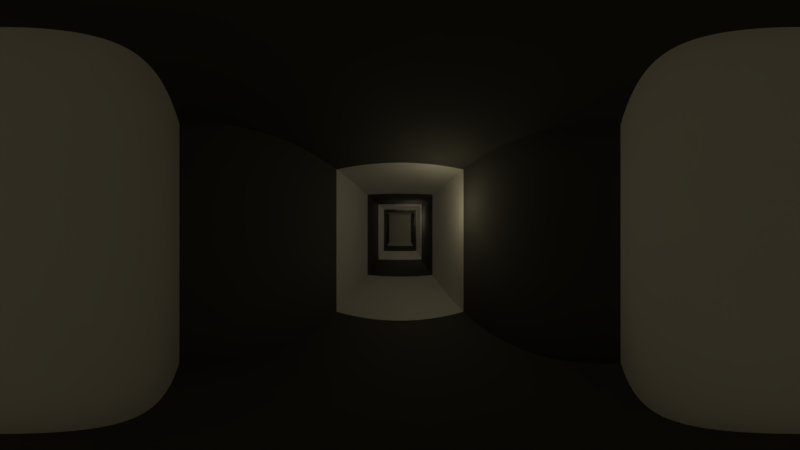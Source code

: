 # Source: cenaCastelo01.blend  (saved by Blender 2.79.0; exported with 4.5.12 LTS)
import bpy
from mathutils import Matrix  # noqa: F401  (used for matrix-valued properties, if any)

bpy.ops.wm.read_factory_settings(use_empty=True)
scene = bpy.context.scene
scene.name = 'Scene'

# ---- collections
col_collection_1 = bpy.data.collections.new('Collection 1'); scene.collection.children.link(col_collection_1)
col_collection_2 = bpy.data.collections.new('Collection 2'); scene.collection.children.link(col_collection_2)

# ---- materials (node trees are filled in below, after node groups)
mat_wall01 = bpy.data.materials.new('wall01')
mat_wall01.alpha_threshold = 0.0
mat_wall01.roughness = 0.5
mat_wall02 = bpy.data.materials.new('wall02')
mat_wall02.alpha_threshold = 0.0
mat_wall02.diffuse_color = (0.0985, 0.0985, 0.0985, 1.0)
mat_wall02.roughness = 0.5
mat_wall01_001 = bpy.data.materials.new('wall01.001')
mat_wall01_001.alpha_threshold = 0.0
mat_wall01_001.roughness = 0.5

# ---- material node trees
mat_wall01_001.use_nodes = True; mat_wall01_001.node_tree.nodes.clear()
_N = mat_wall01_001.node_tree.nodes; _L = mat_wall01_001.node_tree.links
n0 = _N.new('ShaderNodeOutputMaterial'); n0.name = 'Material Output'; n0.location = (300, 300)
n1 = _N.new('ShaderNodeBsdfDiffuse'); n1.name = 'Diffuse BSDF'; n1.location = (10, 300)
n2 = _N.new('ShaderNodeTexImage'); n2.name = 'Image Texture'; n2.location = (-180, 300)
n2.width = 140
_L.new(n1.outputs[0], n0.inputs[0])
_L.new(n2.outputs[0], n1.inputs[0])
n0.is_active_output = True

# ---- world
world_world = bpy.data.worlds.new('World'); scene.world = world_world
world_world.color = (0.05088, 0.05088, 0.05088)
world_world.use_sun_shadow = False
world_world.sun_shadow_jitter_overblur = 0.0
world_world.cycles.sampling_method = 'MANUAL'

# ---- cameras
cam_camera = bpy.data.cameras.new('Camera')
cam_camera.type = 'PANO'
cam_camera.clip_end = 100.0
cam_camera.lens = 35.0
cam_camera.sensor_width = 32.0
cam_camera.sensor_height = 18.0
cam_camera.ortho_scale = 7.314
cam_camera.panorama_type = 'EQUIRECTANGULAR'
cam_camera.dof.focus_distance = 0.0

# ---- lights
light_lamp_006 = bpy.data.lights.new('Lamp.006', 'POINT')
light_lamp_006.color = (1.0, 0.904, 0.529)
light_lamp_006.transmission_factor = 0.0
light_lamp_006.cutoff_distance = 30.0
light_lamp_006.shadow_buffer_clip_start = 1.001
light_lamp_006.shadow_soft_size = 0.05
light_lamp_006.shadow_maximum_resolution = 0.006
light_lamp_006.use_absolute_resolution = True
light_lamp_004 = bpy.data.lights.new('Lamp.004', 'POINT')
light_lamp_004.color = (1.0, 0.904, 0.529)
light_lamp_004.transmission_factor = 0.0
light_lamp_004.cutoff_distance = 30.0
light_lamp_004.energy = 3.0
light_lamp_004.shadow_buffer_clip_start = 1.001
light_lamp_004.shadow_soft_size = 0.05
light_lamp_004.shadow_maximum_resolution = 0.006
light_lamp_004.use_absolute_resolution = True
light_lamp_003 = bpy.data.lights.new('Lamp.003', 'POINT')
light_lamp_003.color = (1.0, 0.904, 0.529)
light_lamp_003.transmission_factor = 0.0
light_lamp_003.cutoff_distance = 30.0
light_lamp_003.energy = 3.0
light_lamp_003.shadow_buffer_clip_start = 1.001
light_lamp_003.shadow_soft_size = 0.05
light_lamp_003.shadow_maximum_resolution = 0.006
light_lamp_003.use_absolute_resolution = True
light_lamp_002 = bpy.data.lights.new('Lamp.002', 'POINT')
light_lamp_002.color = (1.0, 0.904, 0.529)
light_lamp_002.transmission_factor = 0.0
light_lamp_002.cutoff_distance = 30.0
light_lamp_002.energy = 3.0
light_lamp_002.shadow_buffer_clip_start = 1.001
light_lamp_002.shadow_soft_size = 0.05
light_lamp_002.shadow_maximum_resolution = 0.006
light_lamp_002.use_absolute_resolution = True
light_lamp_001 = bpy.data.lights.new('Lamp.001', 'POINT')
light_lamp_001.color = (1.0, 0.8335, 0.6038)
light_lamp_001.transmission_factor = 0.0
light_lamp_001.cutoff_distance = 30.0
light_lamp_001.energy = 3.0
light_lamp_001.shadow_buffer_clip_start = 1.001
light_lamp_001.shadow_soft_size = 0.05
light_lamp_001.shadow_maximum_resolution = 0.006
light_lamp_001.use_absolute_resolution = True
light_lamp = bpy.data.lights.new('Lamp', 'POINT')
light_lamp.color = (1.0, 0.8564, 0.501)
light_lamp.transmission_factor = 0.0
light_lamp.cutoff_distance = 30.0
light_lamp.energy = 3.0
light_lamp.shadow_buffer_clip_start = 1.001
light_lamp.shadow_soft_size = 0.05
light_lamp.shadow_maximum_resolution = 0.006
light_lamp.use_absolute_resolution = True

# ---- meshes
me_cube_001 = bpy.data.meshes.new('Cube.001')
me_cube_001.from_pydata([(-1.0, -1.0, -0.9597), (-1.0, -1.0, 1.34), (-1.0, 1.0, -0.9597), (-1.0, 1.0, 1.34), (1.0, -1.0, -0.9597), (1.0, -1.0, 1.34), (1.0, 1.0, -0.9597), (1.0, 1.0, 1.34), (-1.0, -3.0, -0.9597), (-1.0, -3.0, 1.34), (1.0, -3.0, 1.34), (1.0, -3.0, -0.9597), (-1.0, -5.0, -0.9597), (-1.0, -5.0, 1.34), (1.0, -5.0, 1.34), (1.0, -5.0, -0.9597), (-1.0, 1.0, 1.34), (-1.0, 1.0, -0.9597), (1.0, 1.0, -0.9597), (1.0, 1.0, 1.34), (-1.0, 3.0, 1.34), (-1.0, 3.0, -0.9597), (1.0, 3.0, -0.9597), (1.0, 3.0, 1.34), (-1.0, 5.0, 1.34), (-1.0, 5.0, -0.9597), (1.0, 5.0, -0.9597), (1.0, 5.0, 1.34), (-1.0, 7.0, 1.34), (-1.0, 7.0, -0.9597), (1.0, 7.0, -0.9597), (1.0, 7.0, 1.34), (7.0, 5.0, 1.34), (7.0, 5.0, -0.9597), (7.0, 7.0, 1.34), (7.0, 7.0, -0.9597), (3.0, 7.0, -0.9597), (5.0, 7.0, -0.9597), (5.0, 5.0, -0.9597), (3.0, 5.0, -0.9597), (5.0, 5.0, 1.34), (3.0, 5.0, 1.34), (5.0, 7.0, 1.34), (3.0, 7.0, 1.34), (-1.0, 5.0, 1.34), (-1.0, 5.0, -0.9597), (-1.0, 7.0, 1.34), (-1.0, 7.0, -0.9597), (-7.0, 5.0, 1.34), (-7.0, 5.0, -0.9597), (-7.0, 7.0, 1.34), (-7.0, 7.0, -0.9597), (-3.0, 5.0, 1.34), (-5.0, 5.0, 1.34), (-5.0, 5.0, -0.9597), (-3.0, 5.0, -0.9597), (-3.0, 7.0, -0.9597), (-5.0, 7.0, -0.9597), (-5.0, 7.0, 1.34), (-3.0, 7.0, 1.34)], [], [(0, 1, 3, 2), (6, 2, 17, 18), (6, 7, 5, 4), (1, 0, 8, 9), (2, 6, 4, 0), (7, 3, 1, 5), (9, 8, 12, 13), (4, 5, 10, 11), (0, 4, 11, 8), (5, 1, 9, 10), (15, 14, 13, 12), (11, 10, 14, 15), (8, 11, 15, 12), (10, 9, 13, 14), (17, 16, 20, 21), (3, 7, 19, 16), (7, 6, 18, 19), (2, 3, 16, 17), (21, 20, 24, 25), (18, 17, 21, 22), (16, 19, 23, 20), (19, 18, 22, 23), (24, 28, 46, 44), (22, 21, 25, 26), (20, 23, 27, 24), (23, 22, 26, 27), (29, 28, 31, 30), (26, 25, 29, 30), (24, 27, 31, 28), (38, 37, 35, 33), (32, 33, 35, 34), (40, 38, 33, 32), (42, 40, 32, 34), (37, 42, 34, 35), (30, 31, 43, 36), (36, 43, 42, 37), (31, 27, 41, 43), (43, 41, 40, 42), (27, 26, 39, 41), (41, 39, 38, 40), (26, 30, 36, 39), (39, 36, 37, 38), (54, 53, 48, 49), (28, 29, 47, 46), (25, 24, 44, 45), (29, 25, 45, 47), (49, 48, 50, 51), (58, 57, 51, 50), (53, 58, 50, 48), (57, 54, 49, 51), (47, 45, 55, 56), (56, 55, 54, 57), (44, 46, 59, 52), (52, 59, 58, 53), (46, 47, 56, 59), (59, 56, 57, 58), (45, 44, 52, 55), (55, 52, 53, 54)])
me_cube_001.polygons.foreach_set('material_index', [1, 0, 1, 0, 1, 1, 1, 0, 0, 0, 0, 1, 1, 1, 0, 0, 0, 0, 1, 0, 0, 0, 0, 1, 1, 1, 0, 0, 0, 1, 0, 1, 1, 1, 1, 0, 1, 0, 1, 0, 1, 0, 1, 0, 0, 0, 0, 1, 1, 1, 1, 0, 1, 0, 1, 0, 1, 0])
me_cube_001.materials.append(mat_wall01)
me_cube_001.materials.append(mat_wall02)
me_cube_001.materials.append(mat_wall01_001)
me_cube_001.use_remesh_preserve_volume = False
me_cube_001.use_remesh_preserve_attributes = False
me_cube_001.use_mirror_vertex_groups = False
me_cube_001.update()
me_cube_002 = bpy.data.meshes.new('Cube.002')
me_cube_002.from_pydata([(-0.9865, -0.9865, -3.728), (-0.9865, -0.9865, 3.045), (-0.9865, 0.9865, -3.728), (-0.9865, 0.9865, 3.045), (0.9865, -0.9865, -3.728), (0.9865, -0.9865, 3.045), (0.9865, 0.9865, -3.728), (0.9865, 0.9865, 3.045)], [], [(0, 1, 3, 2), (2, 3, 7, 6), (6, 7, 5, 4), (4, 5, 1, 0), (2, 6, 4, 0), (7, 3, 1, 5)])
me_cube_002.use_remesh_preserve_volume = False
me_cube_002.use_remesh_preserve_attributes = False
me_cube_002.use_mirror_vertex_groups = False
me_cube_002.update()

# ---- objects
ob_lamp_005 = bpy.data.objects.new('Lamp.005', light_lamp_006)
ob_lamp_004 = bpy.data.objects.new('Lamp.004', light_lamp_004)
ob_lamp_003 = bpy.data.objects.new('Lamp.003', light_lamp_003)
ob_lamp_002 = bpy.data.objects.new('Lamp.002', light_lamp_002)
ob_lamp_001 = bpy.data.objects.new('Lamp.001', light_lamp_001)
ob_cube = bpy.data.objects.new('Cube', me_cube_001)
ob_lamp = bpy.data.objects.new('Lamp', light_lamp)
ob_camera = bpy.data.objects.new('Camera', cam_camera)
ob_cube_001 = bpy.data.objects.new('Cube.001', me_cube_002)

# ---- transforms, parenting, visibility, modifiers, constraints
ob_lamp_005.location = (-6.361, 6.048, 1.884)
ob_lamp_005.rotation_euler = (0.6503, 0.05522, 1.866)
ob_lamp_005.lock_rotations_4d = False
ob_lamp_005.empty_display_type = 'ARROWS'
ob_lamp_005.color = (0.0, 0.0, 0.0, 0.0)
ob_lamp_005.lineart.crease_threshold = 0.0
ob_lamp_004.location = (5.009, 5.485, 1.884)
ob_lamp_004.rotation_euler = (0.6503, 0.05522, 1.866)
ob_lamp_004.lock_rotations_4d = False
ob_lamp_004.empty_display_type = 'ARROWS'
ob_lamp_004.color = (0.0, 0.0, 0.0, 0.0)
ob_lamp_004.lineart.crease_threshold = 0.0
ob_lamp_003.location = (0.469, 3.597, 1.884)
ob_lamp_003.rotation_euler = (0.6503, 0.05522, 1.866)
ob_lamp_003.lock_rotations_4d = False
ob_lamp_003.empty_display_type = 'ARROWS'
ob_lamp_003.color = (0.0, 0.0, 0.0, 0.0)
ob_lamp_003.lineart.crease_threshold = 0.0
ob_lamp_002.location = (2.357, 5.485, 1.884)
ob_lamp_002.rotation_euler = (0.6503, 0.05522, 1.866)
ob_lamp_002.lock_rotations_4d = False
ob_lamp_002.empty_display_type = 'ARROWS'
ob_lamp_002.color = (0.0, 0.0, 0.0, 0.0)
ob_lamp_002.lineart.crease_threshold = 0.0
ob_lamp_001.location = (0.5651, 0.5508, 1.757)
ob_lamp_001.rotation_euler = (0.6503, 0.05522, 1.866)
ob_lamp_001.lock_rotations_4d = False
ob_lamp_001.empty_display_type = 'ARROWS'
ob_lamp_001.color = (0.0, 0.0, 0.0, 0.0)
ob_lamp_001.lineart.crease_threshold = 0.0
ob_cube.location = (0.0, 0.0, 1.0)
ob_cube.lineart.crease_threshold = 0.0
ob_lamp.location = (0.546, -3.24, 1.74)
ob_lamp.rotation_euler = (0.6503, 0.05522, 1.866)
ob_lamp.lock_rotations_4d = False
ob_lamp.empty_display_type = 'ARROWS'
ob_lamp.color = (0.0, 0.0, 0.0, 0.0)
ob_lamp.lineart.crease_threshold = 0.0
ob_camera.location = (0.0, -4.837, 1.486)
ob_camera.rotation_euler = (1.571, 0.0, 0.0)
ob_camera.lock_rotations_4d = False
ob_camera.empty_display_type = 'ARROWS'
ob_camera.color = (0.0, 0.0, 0.0, 0.0)
ob_camera.display_type = 'WIRE'
ob_camera.lineart.crease_threshold = 0.0
ob_cube_001.location = (-5.011, 6.058, 1.26)
ob_cube_001.scale = (0.2688, 0.2688, 0.2688)
ob_cube_001.lineart.crease_threshold = 0.0

# ---- collection membership
col_collection_1.objects.link(ob_lamp_005)
col_collection_1.objects.link(ob_lamp_004)
col_collection_1.objects.link(ob_lamp_003)
col_collection_1.objects.link(ob_lamp_002)
col_collection_1.objects.link(ob_lamp_001)
col_collection_1.objects.link(ob_cube)
col_collection_1.objects.link(ob_lamp)
col_collection_1.objects.link(ob_camera)
col_collection_2.objects.link(ob_cube_001)

# ---- scene / render settings (as saved in the file)
scene.camera = ob_camera
scene.frame_start = 1; scene.frame_end = 101; scene.frame_set(1)
scene.render.engine = 'CYCLES'
scene.render.image_settings.file_format = 'FFMPEG'
scene.render.image_settings.color_mode = 'RGB'
scene.render.resolution_percentage = 50
scene.render.dither_intensity = 0.0
scene.cycles.use_denoising = False
scene.cycles.samples = 16
scene.cycles.sampling_pattern = 'TABULATED_SOBOL'
scene.cycles.light_sampling_threshold = 0.2
scene.cycles.use_adaptive_sampling = False
scene.cycles.use_light_tree = False
scene.cycles.blur_glossy = 0.0
scene.cycles.sample_clamp_indirect = 0.0
scene.view_settings.view_transform = 'Standard'
bpy.context.view_layer.update()

